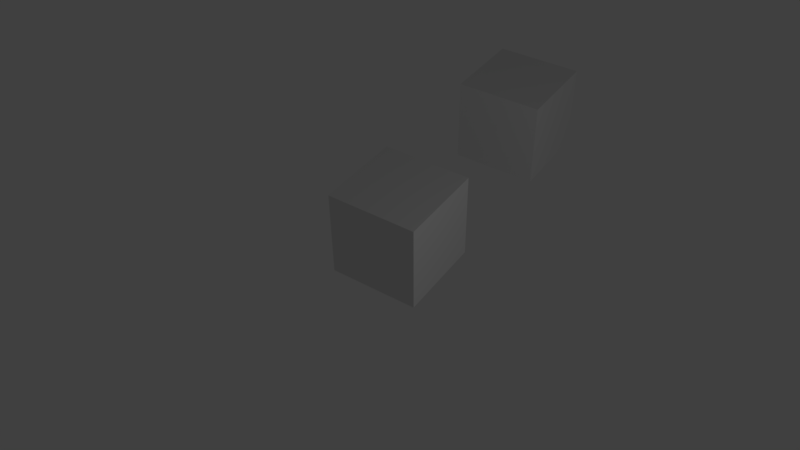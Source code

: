 # Source: Object.blend  (saved by Blender 2.79.1; exported with 4.5.12 LTS)
import bpy
from mathutils import Matrix  # noqa: F401  (used for matrix-valued properties, if any)

bpy.ops.wm.read_factory_settings(use_empty=True)
scene = bpy.context.scene
scene.name = 'Scene'

# ---- collections
col_collection_1 = bpy.data.collections.new('Collection 1'); scene.collection.children.link(col_collection_1)

# ---- materials (node trees are filled in below, after node groups)
mat_materialnocolor = bpy.data.materials.new('MaterialNoColor')
mat_materialnocolor.alpha_threshold = 0.0
mat_materialnocolor.use_transparent_shadow = False
mat_materialnocolor.roughness = 0.5
mat_materialnocolor.line_color = (0.0, 0.0, 0.0, 1.0)
mat_material = bpy.data.materials.new('Material')
mat_material.alpha_threshold = 0.0
mat_material.use_transparent_shadow = False
mat_material.roughness = 0.5
mat_material.line_color = (0.0, 0.0, 0.0, 1.0)

# ---- material node trees

# ---- world
world_world = bpy.data.worlds.new('World'); scene.world = world_world
world_world.color = (0.05088, 0.05088, 0.05088)
world_world.use_sun_shadow = False
world_world.sun_shadow_jitter_overblur = 0.0
world_world.cycles.sampling_method = 'MANUAL'

# ---- cameras
cam_camera = bpy.data.cameras.new('Camera')
cam_camera.clip_end = 100.0
cam_camera.lens = 35.0
cam_camera.sensor_width = 32.0
cam_camera.sensor_height = 18.0
cam_camera.display_size = 2.0
cam_camera.dof.focus_distance = 0.0
cam_camera.dof.aperture_fstop = 128.0
cam_camera.dof.aperture_blades = 6

# ---- lights
light_point = bpy.data.lights.new('Point', 'POINT')
light_point.transmission_factor = 0.0
light_point.energy = 100.0
light_point.shadow_buffer_clip_start = 0.5
light_point.shadow_soft_size = 0.1
light_point.shadow_maximum_resolution = 0.006
light_point.use_absolute_resolution = True

# ---- meshes
me_cube_000 = bpy.data.meshes.new('Cube.000')
me_cube_000.from_pydata([(-1.0, -1.0, -1.0), (-1.0, -1.0, 1.0), (-1.0, 1.0, -1.0), (-1.0, 1.0, 1.0), (1.0, -1.0, -1.0), (1.0, -1.0, 1.0), (1.0, 1.0, -1.0), (1.0, 1.0, 1.0)], [], [(1, 3, 2, 0), (3, 7, 6, 2), (7, 5, 4, 6), (5, 1, 0, 4), (0, 2, 6, 4), (5, 7, 3, 1)])
me_cube_000.materials.append(mat_materialnocolor)
me_cube_000.use_remesh_preserve_volume = False
me_cube_000.use_remesh_preserve_attributes = False
me_cube_000.use_mirror_vertex_groups = False
me_cube_000.update()
me_cube_001 = bpy.data.meshes.new('Cube.001')
me_cube_001.from_pydata([(-1.0, -1.0, -1.0), (-1.0, -1.0, 1.0), (-1.0, 1.0, -1.0), (-1.0, 1.0, 1.0), (1.0, -1.0, -1.0), (1.0, -1.0, 1.0), (1.0, 1.0, -1.0), (1.0, 1.0, 1.0)], [], [(1, 3, 2, 0), (3, 7, 6, 2), (7, 5, 4, 6), (5, 1, 0, 4), (0, 2, 6, 4), (5, 7, 3, 1)])
me_cube_001.materials.append(mat_material)
me_cube_001.use_remesh_preserve_volume = False
me_cube_001.use_remesh_preserve_attributes = False
me_cube_001.use_mirror_vertex_groups = False
me_cube_001.update()

# ---- objects
ob_camera = bpy.data.objects.new('Camera', cam_camera)
ob_cube_001 = bpy.data.objects.new('Cube.001', me_cube_000)
ob_point = bpy.data.objects.new('Point', light_point)
ob_cube = bpy.data.objects.new('Cube', me_cube_001)

# ---- transforms, parenting, visibility, modifiers, constraints
ob_camera.location = (11.31, 7.828, 11.59)
ob_camera.rotation_euler = (0.8707, 0.01062, 2.167)
ob_camera.scale = (1.0, 1.0, 1.0)
ob_camera.lineart.crease_threshold = 0.0
ob_cube_001.location = (-5.0, 0.0, 0.0)
ob_cube_001.color = (0.0, 0.0, 0.0, 1.0)
ob_cube_001.lineart.crease_threshold = 0.0
ob_point.location = (1.108, 7.451, 4.01)
ob_point.lineart.crease_threshold = 0.0
ob_cube.location = (0.0, 0.0, 0.0)
ob_cube.color = (0.0, 0.0, 0.0, 1.0)
ob_cube.lineart.crease_threshold = 0.0

# ---- collection membership
col_collection_1.objects.link(ob_camera)
col_collection_1.objects.link(ob_cube_001)
col_collection_1.objects.link(ob_point)
col_collection_1.objects.link(ob_cube)

# ---- scene / render settings (as saved in the file)
scene.camera = ob_camera
scene.frame_start = 1; scene.frame_end = 250; scene.frame_set(0)
scene.render.engine = 'BLENDER_EEVEE_NEXT'
scene.render.resolution_percentage = 50
scene.render.dither_intensity = 0.0
scene.cycles.use_denoising = False
scene.cycles.samples = 128
scene.cycles.sampling_pattern = 'TABULATED_SOBOL'
scene.cycles.use_adaptive_sampling = False
scene.cycles.use_light_tree = False
scene.view_settings.view_transform = 'Standard'
bpy.context.view_layer.update()
